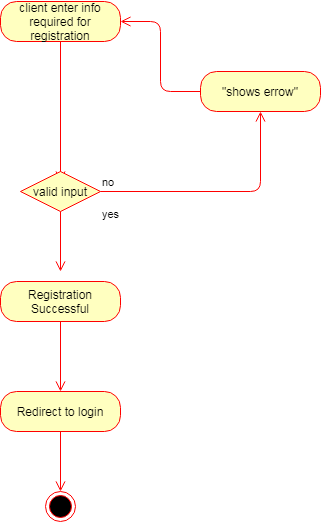

The diagram above was exported from draw.io. Its source (the exported page's mxGraphModel, read from the mxfile embedded in the PNG):
<mxGraphModel dx="868" dy="450" grid="1" gridSize="10" guides="1" tooltips="1" connect="1" arrows="1" fold="1" page="1" pageScale="1" pageWidth="850" pageHeight="1100" math="0" shadow="0">
  <root>
    <mxCell id="0" />
    <mxCell id="1" parent="0" />
    <mxCell id="SGmdUSpYV3nOygfR3SXN-26" value="client enter info required for registration" style="rounded=1;whiteSpace=wrap;html=1;arcSize=40;fontColor=#000000;fillColor=#ffffc0;strokeColor=#ff0000;" vertex="1" parent="1">
      <mxGeometry x="350" y="330" width="120" height="40" as="geometry" />
    </mxCell>
    <mxCell id="SGmdUSpYV3nOygfR3SXN-27" value="" style="edgeStyle=orthogonalEdgeStyle;html=1;verticalAlign=bottom;endArrow=open;endSize=8;strokeColor=#ff0000;" edge="1" source="SGmdUSpYV3nOygfR3SXN-26" parent="1">
      <mxGeometry relative="1" as="geometry">
        <mxPoint x="410" y="510" as="targetPoint" />
        <Array as="points" />
      </mxGeometry>
    </mxCell>
    <mxCell id="SGmdUSpYV3nOygfR3SXN-33" value="valid input" style="rhombus;whiteSpace=wrap;html=1;fillColor=#ffffc0;strokeColor=#ff0000;" vertex="1" parent="1">
      <mxGeometry x="370" y="500" width="80" height="40" as="geometry" />
    </mxCell>
    <mxCell id="SGmdUSpYV3nOygfR3SXN-34" value="no" style="edgeStyle=orthogonalEdgeStyle;html=1;align=left;verticalAlign=bottom;endArrow=open;endSize=8;strokeColor=#ff0000;entryX=0.5;entryY=1;entryDx=0;entryDy=0;" edge="1" source="SGmdUSpYV3nOygfR3SXN-33" parent="1" target="SGmdUSpYV3nOygfR3SXN-36">
      <mxGeometry x="-1" relative="1" as="geometry">
        <mxPoint x="550" y="520" as="targetPoint" />
      </mxGeometry>
    </mxCell>
    <mxCell id="SGmdUSpYV3nOygfR3SXN-35" value="yes" style="edgeStyle=orthogonalEdgeStyle;html=1;align=left;verticalAlign=top;endArrow=open;endSize=8;strokeColor=#ff0000;" edge="1" source="SGmdUSpYV3nOygfR3SXN-33" parent="1">
      <mxGeometry x="-1" y="41" relative="1" as="geometry">
        <mxPoint x="410" y="600" as="targetPoint" />
        <mxPoint x="-1" y="-10" as="offset" />
      </mxGeometry>
    </mxCell>
    <mxCell id="SGmdUSpYV3nOygfR3SXN-36" value="&quot;shows errow&quot;" style="rounded=1;whiteSpace=wrap;html=1;arcSize=40;fontColor=#000000;fillColor=#ffffc0;strokeColor=#ff0000;" vertex="1" parent="1">
      <mxGeometry x="550" y="400" width="120" height="40" as="geometry" />
    </mxCell>
    <mxCell id="SGmdUSpYV3nOygfR3SXN-37" value="" style="edgeStyle=orthogonalEdgeStyle;html=1;verticalAlign=bottom;endArrow=open;endSize=8;strokeColor=#ff0000;entryX=1;entryY=0.5;entryDx=0;entryDy=0;" edge="1" source="SGmdUSpYV3nOygfR3SXN-36" parent="1" target="SGmdUSpYV3nOygfR3SXN-26">
      <mxGeometry relative="1" as="geometry">
        <mxPoint x="610" y="500" as="targetPoint" />
      </mxGeometry>
    </mxCell>
    <mxCell id="SGmdUSpYV3nOygfR3SXN-38" value="Registration Successful" style="rounded=1;whiteSpace=wrap;html=1;arcSize=40;fontColor=#000000;fillColor=#ffffc0;strokeColor=#ff0000;" vertex="1" parent="1">
      <mxGeometry x="350" y="610" width="120" height="40" as="geometry" />
    </mxCell>
    <mxCell id="SGmdUSpYV3nOygfR3SXN-39" value="" style="edgeStyle=orthogonalEdgeStyle;html=1;verticalAlign=bottom;endArrow=open;endSize=8;strokeColor=#ff0000;" edge="1" source="SGmdUSpYV3nOygfR3SXN-38" parent="1">
      <mxGeometry relative="1" as="geometry">
        <mxPoint x="410" y="720" as="targetPoint" />
      </mxGeometry>
    </mxCell>
    <mxCell id="SGmdUSpYV3nOygfR3SXN-40" value="Redirect to login" style="rounded=1;whiteSpace=wrap;html=1;arcSize=40;fontColor=#000000;fillColor=#ffffc0;strokeColor=#ff0000;" vertex="1" parent="1">
      <mxGeometry x="350" y="720" width="120" height="40" as="geometry" />
    </mxCell>
    <mxCell id="SGmdUSpYV3nOygfR3SXN-41" value="" style="edgeStyle=orthogonalEdgeStyle;html=1;verticalAlign=bottom;endArrow=open;endSize=8;strokeColor=#ff0000;" edge="1" source="SGmdUSpYV3nOygfR3SXN-40" parent="1">
      <mxGeometry relative="1" as="geometry">
        <mxPoint x="410" y="820" as="targetPoint" />
      </mxGeometry>
    </mxCell>
    <mxCell id="SGmdUSpYV3nOygfR3SXN-42" value="" style="ellipse;html=1;shape=endState;fillColor=#000000;strokeColor=#ff0000;" vertex="1" parent="1">
      <mxGeometry x="395" y="820" width="30" height="30" as="geometry" />
    </mxCell>
  </root>
</mxGraphModel>